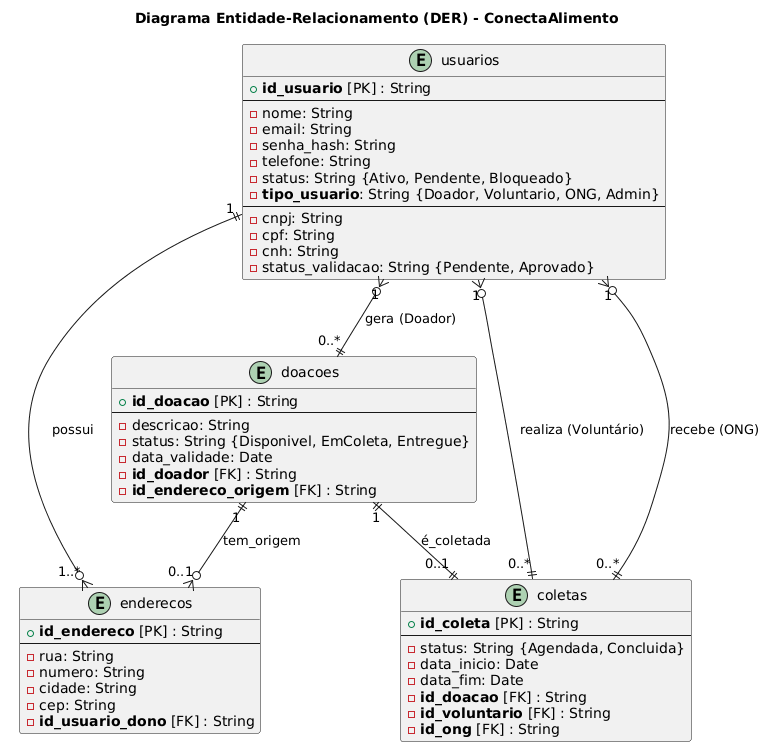

The diagram above was rendered by PlantUML. Its source (embedded in the PNG):
@startuml
title Diagrama Entidade-Relacionamento (DER) - ConectaAlimento

entity "usuarios" as T_USUARIO {
  + **id_usuario** [PK] : String
  --
  - nome: String
  - email: String
  - senha_hash: String
  - telefone: String
  - status: String {Ativo, Pendente, Bloqueado}
  - **tipo_usuario**: String {Doador, Voluntario, ONG, Admin}
  --
  - cnpj: String
  - cpf: String
  - cnh: String
  - status_validacao: String {Pendente, Aprovado}
}

entity "enderecos" as T_ENDERECO {
  + **id_endereco** [PK] : String
  --
  - rua: String
  - numero: String
  - cidade: String
  - cep: String
  - **id_usuario_dono** [FK] : String
}

entity "doacoes" as T_DOACAO {
  + **id_doacao** [PK] : String
  --
  - descricao: String
  - status: String {Disponivel, EmColeta, Entregue}
  - data_validade: Date
  - **id_doador** [FK] : String
  - **id_endereco_origem** [FK] : String
}

entity "coletas" as T_COLETA {
  + **id_coleta** [PK] : String
  --
  - status: String {Agendada, Concluida}
  - data_inicio: Date
  - data_fim: Date
  - **id_doacao** [FK] : String
  - **id_voluntario** [FK] : String
  - **id_ong** [FK] : String
}

T_USUARIO "1" ||--o{ "1..*" T_ENDERECO : "possui"
T_USUARIO "1" }o--|| "0..*" T_DOACAO : "gera (Doador)"
T_USUARIO "1" }o--|| "0..*" T_COLETA : "realiza (Voluntário)"
T_USUARIO "1" }o--|| "0..*" T_COLETA : "recebe (ONG)"

T_DOACAO "1" ||--o{ "0..1" T_ENDERECO : "tem_origem"
T_DOACAO "1" ||--|| "0..1" T_COLETA : "é_coletada"
@enduml